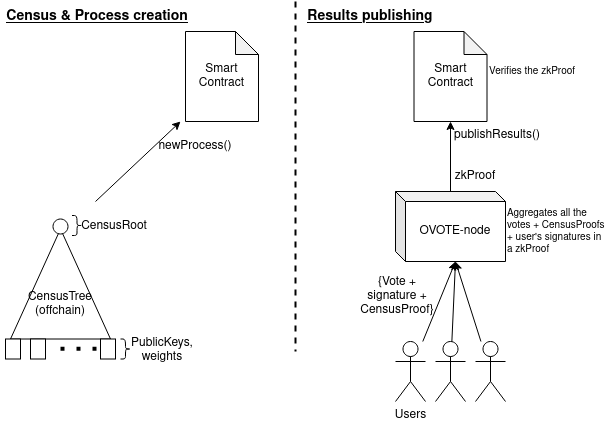

The diagram above was exported from draw.io. Its source (the exported page's mxGraphModel, read from the mxfile embedded in the PNG):
<mxGraphModel dx="2571" dy="1437" grid="1" gridSize="10" guides="1" tooltips="1" connect="1" arrows="1" fold="1" page="1" pageScale="1" pageWidth="850" pageHeight="1100" math="0" shadow="0">
  <root>
    <mxCell id="0" />
    <mxCell id="1" parent="0" />
    <mxCell id="ZFQSAsbgAm0JwEd8zv7S-1" value="" style="triangle;whiteSpace=wrap;html=1;rotation=-90;" parent="1" vertex="1">
      <mxGeometry x="20" y="362.5" width="110" height="100" as="geometry" />
    </mxCell>
    <mxCell id="ZFQSAsbgAm0JwEd8zv7S-2" value="CensusTree (offchain)" style="text;html=1;strokeColor=none;fillColor=none;align=center;verticalAlign=middle;whiteSpace=wrap;rounded=0;" parent="1" vertex="1">
      <mxGeometry x="45" y="417.5" width="60" height="30" as="geometry" />
    </mxCell>
    <mxCell id="ZFQSAsbgAm0JwEd8zv7S-3" value="" style="rounded=0;whiteSpace=wrap;html=1;" parent="1" vertex="1">
      <mxGeometry x="20" y="467.5" width="15" height="20" as="geometry" />
    </mxCell>
    <mxCell id="ZFQSAsbgAm0JwEd8zv7S-4" value="" style="rounded=0;whiteSpace=wrap;html=1;" parent="1" vertex="1">
      <mxGeometry x="45" y="467.5" width="15" height="20" as="geometry" />
    </mxCell>
    <mxCell id="ZFQSAsbgAm0JwEd8zv7S-6" value="" style="rounded=0;whiteSpace=wrap;html=1;" parent="1" vertex="1">
      <mxGeometry x="115" y="467.5" width="15" height="20" as="geometry" />
    </mxCell>
    <mxCell id="ZFQSAsbgAm0JwEd8zv7S-7" value="" style="endArrow=none;dashed=1;html=1;dashPattern=1 3;strokeWidth=4;rounded=0;" parent="1" edge="1">
      <mxGeometry width="50" height="50" relative="1" as="geometry">
        <mxPoint x="75" y="477.21000000000004" as="sourcePoint" />
        <mxPoint x="115" y="477.21000000000004" as="targetPoint" />
      </mxGeometry>
    </mxCell>
    <mxCell id="ZFQSAsbgAm0JwEd8zv7S-8" value="" style="shape=curlyBracket;whiteSpace=wrap;html=1;rounded=1;flipH=1;" parent="1" vertex="1">
      <mxGeometry x="135" y="467.5" width="10" height="20" as="geometry" />
    </mxCell>
    <mxCell id="ZFQSAsbgAm0JwEd8zv7S-9" value="PublicKeys, weights" style="text;html=1;strokeColor=none;fillColor=none;align=center;verticalAlign=middle;whiteSpace=wrap;rounded=0;" parent="1" vertex="1">
      <mxGeometry x="147" y="463.5" width="60" height="30" as="geometry" />
    </mxCell>
    <mxCell id="ZFQSAsbgAm0JwEd8zv7S-10" value="" style="ellipse;whiteSpace=wrap;html=1;aspect=fixed;" parent="1" vertex="1">
      <mxGeometry x="67.5" y="347.5" width="15" height="15" as="geometry" />
    </mxCell>
    <mxCell id="ZFQSAsbgAm0JwEd8zv7S-11" value="" style="shape=curlyBracket;whiteSpace=wrap;html=1;rounded=1;flipH=1;" parent="1" vertex="1">
      <mxGeometry x="86.5" y="344" width="10" height="20" as="geometry" />
    </mxCell>
    <mxCell id="ZFQSAsbgAm0JwEd8zv7S-12" value="CensusRoot" style="text;html=1;strokeColor=none;fillColor=none;align=center;verticalAlign=middle;whiteSpace=wrap;rounded=0;" parent="1" vertex="1">
      <mxGeometry x="98.5" y="340" width="60" height="30" as="geometry" />
    </mxCell>
    <mxCell id="ZFQSAsbgAm0JwEd8zv7S-13" value="Smart Contract" style="shape=note;whiteSpace=wrap;html=1;backgroundOutline=1;darkOpacity=0.05;size=23;" parent="1" vertex="1">
      <mxGeometry x="200" y="160" width="73" height="90" as="geometry" />
    </mxCell>
    <mxCell id="ZFQSAsbgAm0JwEd8zv7S-14" value="" style="endArrow=classic;html=1;rounded=0;strokeWidth=1;" parent="1" edge="1">
      <mxGeometry width="50" height="50" relative="1" as="geometry">
        <mxPoint x="110" y="330" as="sourcePoint" />
        <mxPoint x="195" y="250" as="targetPoint" />
      </mxGeometry>
    </mxCell>
    <mxCell id="ZFQSAsbgAm0JwEd8zv7S-15" value="newProcess()" style="text;html=1;strokeColor=none;fillColor=none;align=center;verticalAlign=middle;whiteSpace=wrap;rounded=0;" parent="1" vertex="1">
      <mxGeometry x="180" y="260" width="60" height="30" as="geometry" />
    </mxCell>
    <mxCell id="ZFQSAsbgAm0JwEd8zv7S-35" style="edgeStyle=none;rounded=0;orthogonalLoop=1;jettySize=auto;html=1;entryX=0.5;entryY=1;entryDx=0;entryDy=0;entryPerimeter=0;fontSize=14;endArrow=classic;endFill=1;strokeWidth=1;" parent="1" source="ZFQSAsbgAm0JwEd8zv7S-18" target="ZFQSAsbgAm0JwEd8zv7S-34" edge="1">
      <mxGeometry relative="1" as="geometry" />
    </mxCell>
    <mxCell id="ZFQSAsbgAm0JwEd8zv7S-18" value="OVOTE-node" style="shape=cube;whiteSpace=wrap;html=1;boundedLbl=1;backgroundOutline=1;darkOpacity=0.05;darkOpacity2=0.1;size=10;" parent="1" vertex="1">
      <mxGeometry x="410" y="320" width="110" height="70" as="geometry" />
    </mxCell>
    <mxCell id="ZFQSAsbgAm0JwEd8zv7S-24" style="rounded=0;orthogonalLoop=1;jettySize=auto;html=1;strokeWidth=1;entryX=0;entryY=0;entryDx=60;entryDy=70;entryPerimeter=0;" parent="1" source="ZFQSAsbgAm0JwEd8zv7S-20" target="ZFQSAsbgAm0JwEd8zv7S-18" edge="1">
      <mxGeometry relative="1" as="geometry" />
    </mxCell>
    <mxCell id="ZFQSAsbgAm0JwEd8zv7S-20" value="Users" style="shape=umlActor;verticalLabelPosition=bottom;verticalAlign=top;html=1;outlineConnect=0;" parent="1" vertex="1">
      <mxGeometry x="410" y="470" width="30" height="60" as="geometry" />
    </mxCell>
    <mxCell id="ZFQSAsbgAm0JwEd8zv7S-25" style="edgeStyle=none;rounded=0;orthogonalLoop=1;jettySize=auto;html=1;entryX=0;entryY=0;entryDx=60;entryDy=70;entryPerimeter=0;strokeWidth=1;" parent="1" source="ZFQSAsbgAm0JwEd8zv7S-22" target="ZFQSAsbgAm0JwEd8zv7S-18" edge="1">
      <mxGeometry relative="1" as="geometry" />
    </mxCell>
    <mxCell id="ZFQSAsbgAm0JwEd8zv7S-22" value="" style="shape=umlActor;verticalLabelPosition=bottom;verticalAlign=top;html=1;outlineConnect=0;" parent="1" vertex="1">
      <mxGeometry x="450" y="470" width="30" height="60" as="geometry" />
    </mxCell>
    <mxCell id="ZFQSAsbgAm0JwEd8zv7S-23" value="{Vote + signature + CensusProof}" style="text;html=1;strokeColor=none;fillColor=none;align=center;verticalAlign=middle;whiteSpace=wrap;rounded=0;" parent="1" vertex="1">
      <mxGeometry x="377" y="410" width="70" height="30" as="geometry" />
    </mxCell>
    <mxCell id="ZFQSAsbgAm0JwEd8zv7S-29" style="edgeStyle=none;rounded=0;orthogonalLoop=1;jettySize=auto;html=1;entryX=0;entryY=0;entryDx=60;entryDy=70;entryPerimeter=0;strokeWidth=1;" parent="1" source="ZFQSAsbgAm0JwEd8zv7S-28" target="ZFQSAsbgAm0JwEd8zv7S-18" edge="1">
      <mxGeometry relative="1" as="geometry" />
    </mxCell>
    <mxCell id="ZFQSAsbgAm0JwEd8zv7S-28" value="" style="shape=umlActor;verticalLabelPosition=bottom;verticalAlign=top;html=1;outlineConnect=0;" parent="1" vertex="1">
      <mxGeometry x="490" y="470" width="30" height="60" as="geometry" />
    </mxCell>
    <mxCell id="ZFQSAsbgAm0JwEd8zv7S-31" value="" style="endArrow=none;dashed=1;html=1;rounded=0;strokeWidth=2;" parent="1" edge="1">
      <mxGeometry width="50" height="50" relative="1" as="geometry">
        <mxPoint x="310" y="130" as="sourcePoint" />
        <mxPoint x="310" y="480" as="targetPoint" />
      </mxGeometry>
    </mxCell>
    <mxCell id="ZFQSAsbgAm0JwEd8zv7S-32" value="Census &amp;amp; Process creation" style="text;html=1;strokeColor=none;fillColor=none;align=center;verticalAlign=middle;whiteSpace=wrap;rounded=0;fontStyle=5;fontSize=14;" parent="1" vertex="1">
      <mxGeometry x="15.5" y="130" width="191.5" height="30" as="geometry" />
    </mxCell>
    <mxCell id="ZFQSAsbgAm0JwEd8zv7S-33" value="Results publishing" style="text;html=1;strokeColor=none;fillColor=none;align=center;verticalAlign=middle;whiteSpace=wrap;rounded=0;fontStyle=5;fontSize=14;" parent="1" vertex="1">
      <mxGeometry x="310" y="130" width="150" height="30" as="geometry" />
    </mxCell>
    <mxCell id="ZFQSAsbgAm0JwEd8zv7S-34" value="Smart Contract" style="shape=note;whiteSpace=wrap;html=1;backgroundOutline=1;darkOpacity=0.05;size=23;" parent="1" vertex="1">
      <mxGeometry x="428.5" y="160" width="73" height="90" as="geometry" />
    </mxCell>
    <mxCell id="ZFQSAsbgAm0JwEd8zv7S-36" value="zkProof" style="text;html=1;strokeColor=none;fillColor=none;align=center;verticalAlign=middle;whiteSpace=wrap;rounded=0;fontSize=12;" parent="1" vertex="1">
      <mxGeometry x="460" y="290" width="60" height="30" as="geometry" />
    </mxCell>
    <mxCell id="ZFQSAsbgAm0JwEd8zv7S-39" value="Aggregates all the votes + CensusProofs + user's signatures in a zkProof" style="text;html=1;strokeColor=none;fillColor=none;align=left;verticalAlign=middle;whiteSpace=wrap;rounded=0;fontSize=10;" parent="1" vertex="1">
      <mxGeometry x="520" y="320" width="100" height="80" as="geometry" />
    </mxCell>
    <mxCell id="ZFQSAsbgAm0JwEd8zv7S-44" value="Verifies the zkProof" style="text;html=1;strokeColor=none;fillColor=none;align=left;verticalAlign=middle;whiteSpace=wrap;rounded=0;fontSize=10;" parent="1" vertex="1">
      <mxGeometry x="501.5" y="170" width="98.5" height="60" as="geometry" />
    </mxCell>
    <mxCell id="3AdSwkLpXee9WBHl9yJ1-1" value="publishResults()" style="text;html=1;strokeColor=none;fillColor=none;align=center;verticalAlign=middle;whiteSpace=wrap;rounded=0;" parent="1" vertex="1">
      <mxGeometry x="482" y="249" width="60" height="30" as="geometry" />
    </mxCell>
  </root>
</mxGraphModel>